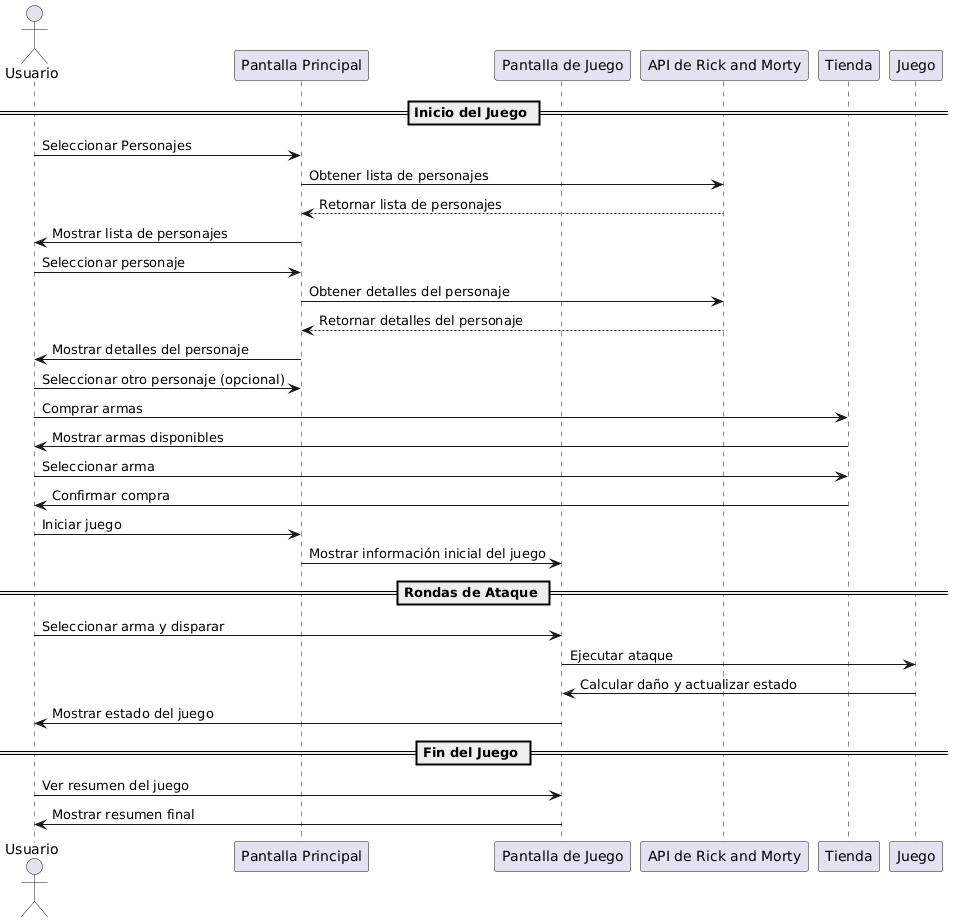

The diagram above was rendered by PlantUML. Its source (embedded in the PNG):
@startuml
actor Usuario
participant "Pantalla Principal" as PP
participant "Pantalla de Juego" as PJ
participant "API de Rick and Morty" as API
participant "Tienda" as Tienda
participant "Juego" as Juego

== Inicio del Juego ==
Usuario -> PP: Seleccionar Personajes
PP -> API: Obtener lista de personajes
API --> PP: Retornar lista de personajes
PP -> Usuario: Mostrar lista de personajes
Usuario -> PP: Seleccionar personaje
PP -> API: Obtener detalles del personaje
API --> PP: Retornar detalles del personaje
PP -> Usuario: Mostrar detalles del personaje
Usuario -> PP: Seleccionar otro personaje (opcional)
Usuario -> Tienda: Comprar armas
Tienda -> Usuario: Mostrar armas disponibles
Usuario -> Tienda: Seleccionar arma
Tienda -> Usuario: Confirmar compra
Usuario -> PP: Iniciar juego
PP -> PJ: Mostrar información inicial del juego

== Rondas de Ataque ==
Usuario -> PJ: Seleccionar arma y disparar
PJ -> Juego: Ejecutar ataque
Juego -> PJ: Calcular daño y actualizar estado
PJ -> Usuario: Mostrar estado del juego

== Fin del Juego ==
Usuario -> PJ: Ver resumen del juego
PJ -> Usuario: Mostrar resumen final
@enduml